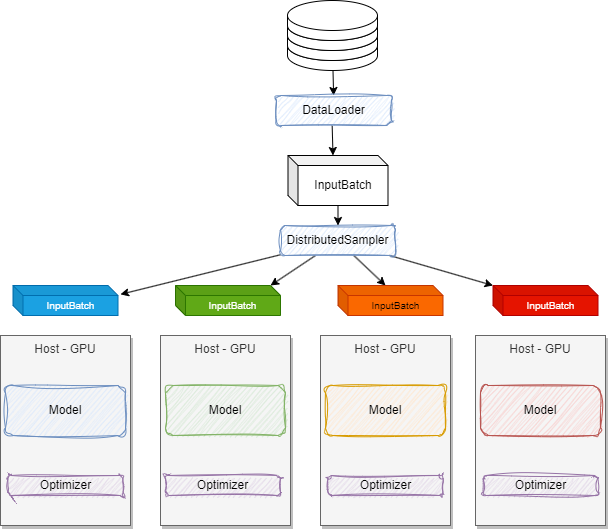

The diagram above was exported from draw.io. Its source (the exported page's mxGraphModel, read from the mxfile embedded in the PNG):
<mxGraphModel dx="1515" dy="1321" grid="1" gridSize="10" guides="1" tooltips="1" connect="1" arrows="1" fold="1" page="1" pageScale="1" pageWidth="850" pageHeight="1100" math="0" shadow="0">
  <root>
    <mxCell id="0" />
    <mxCell id="1" parent="0" />
    <mxCell id="2" value="Host - GPU" style="rounded=0;whiteSpace=wrap;html=1;fillColor=#f5f5f5;fontColor=#333333;strokeColor=#666666;shadow=1;verticalAlign=top;" parent="1" vertex="1">
      <mxGeometry x="110" y="110" width="130" height="190" as="geometry" />
    </mxCell>
    <mxCell id="7" value="Host - GPU" style="rounded=0;whiteSpace=wrap;html=1;fillColor=#f5f5f5;fontColor=#333333;strokeColor=#666666;shadow=1;verticalAlign=top;" parent="1" vertex="1">
      <mxGeometry x="270" y="110" width="130" height="190" as="geometry" />
    </mxCell>
    <mxCell id="8" value="Host - GPU" style="rounded=0;whiteSpace=wrap;html=1;fillColor=#f5f5f5;fontColor=#333333;strokeColor=#666666;shadow=1;verticalAlign=top;" parent="1" vertex="1">
      <mxGeometry x="425" y="110" width="130" height="190" as="geometry" />
    </mxCell>
    <mxCell id="9" value="Host - GPU" style="rounded=0;whiteSpace=wrap;html=1;fillColor=#f5f5f5;fontColor=#333333;strokeColor=#666666;shadow=1;verticalAlign=top;" parent="1" vertex="1">
      <mxGeometry x="-50" y="110" width="130" height="190" as="geometry" />
    </mxCell>
    <mxCell id="19" style="edgeStyle=none;html=1;" parent="1" source="14" edge="1">
      <mxGeometry relative="1" as="geometry">
        <mxPoint x="70" y="68.85714285714289" as="targetPoint" />
      </mxGeometry>
    </mxCell>
    <mxCell id="20" style="edgeStyle=none;html=1;entryX=0;entryY=0;entryDx=47.5;entryDy=0;entryPerimeter=0;" parent="1" source="14" target="35" edge="1">
      <mxGeometry relative="1" as="geometry">
        <mxPoint x="354" y="62" as="targetPoint" />
      </mxGeometry>
    </mxCell>
    <mxCell id="23" style="edgeStyle=none;html=1;entryX=0;entryY=0;entryDx=95;entryDy=0;entryPerimeter=0;" parent="1" source="14" target="34" edge="1">
      <mxGeometry relative="1" as="geometry">
        <mxPoint x="206.95000000000005" y="64.34999999999991" as="targetPoint" />
      </mxGeometry>
    </mxCell>
    <mxCell id="24" style="edgeStyle=none;html=1;entryX=0;entryY=0;entryDx=0;entryDy=0;entryPerimeter=0;" parent="1" source="14" target="36" edge="1">
      <mxGeometry relative="1" as="geometry">
        <mxPoint x="471.01" y="62" as="targetPoint" />
      </mxGeometry>
    </mxCell>
    <mxCell id="14" value="DistributedSampler" style="rounded=1;whiteSpace=wrap;html=1;shadow=0;sketch=1;curveFitting=1;jiggle=2;fillColor=#dae8fc;strokeColor=#6c8ebf;" parent="1" vertex="1">
      <mxGeometry x="230" width="115" height="30" as="geometry" />
    </mxCell>
    <mxCell id="15" value="Model" style="rounded=1;whiteSpace=wrap;html=1;shadow=0;sketch=1;curveFitting=1;jiggle=2;fillColor=#dae8fc;strokeColor=#6c8ebf;" parent="1" vertex="1">
      <mxGeometry x="-45" y="160" width="120" height="50" as="geometry" />
    </mxCell>
    <mxCell id="16" value="Model" style="rounded=1;whiteSpace=wrap;html=1;shadow=0;sketch=1;curveFitting=1;jiggle=2;fillColor=#d5e8d4;strokeColor=#82b366;" parent="1" vertex="1">
      <mxGeometry x="115" y="160" width="120" height="50" as="geometry" />
    </mxCell>
    <mxCell id="17" value="Model" style="rounded=1;whiteSpace=wrap;html=1;shadow=0;sketch=1;curveFitting=1;jiggle=2;fillColor=#ffe6cc;strokeColor=#d79b00;" parent="1" vertex="1">
      <mxGeometry x="275" y="160" width="120" height="50" as="geometry" />
    </mxCell>
    <mxCell id="18" value="Model" style="rounded=1;whiteSpace=wrap;html=1;shadow=0;sketch=1;curveFitting=1;jiggle=2;fillColor=#f8cecc;strokeColor=#b85450;" parent="1" vertex="1">
      <mxGeometry x="430" y="160" width="120" height="50" as="geometry" />
    </mxCell>
    <mxCell id="21" value="" style="group" parent="1" vertex="1" connectable="0">
      <mxGeometry x="237" y="-225" width="90" height="70" as="geometry" />
    </mxCell>
    <mxCell id="3" value="" style="shape=cylinder3;whiteSpace=wrap;html=1;boundedLbl=1;backgroundOutline=1;size=15;" parent="21" vertex="1">
      <mxGeometry y="30" width="90" height="40" as="geometry" />
    </mxCell>
    <mxCell id="4" value="" style="shape=cylinder3;whiteSpace=wrap;html=1;boundedLbl=1;backgroundOutline=1;size=15;" parent="21" vertex="1">
      <mxGeometry y="20" width="90" height="40" as="geometry" />
    </mxCell>
    <mxCell id="5" value="" style="shape=cylinder3;whiteSpace=wrap;html=1;boundedLbl=1;backgroundOutline=1;size=15;" parent="21" vertex="1">
      <mxGeometry y="10" width="90" height="40" as="geometry" />
    </mxCell>
    <mxCell id="6" value="" style="shape=cylinder3;whiteSpace=wrap;html=1;boundedLbl=1;backgroundOutline=1;size=15;" parent="21" vertex="1">
      <mxGeometry width="90" height="40" as="geometry" />
    </mxCell>
    <mxCell id="22" style="edgeStyle=none;html=1;" parent="1" source="3" target="30" edge="1">
      <mxGeometry relative="1" as="geometry" />
    </mxCell>
    <mxCell id="25" value="Optimizer" style="rounded=1;whiteSpace=wrap;html=1;shadow=0;sketch=1;curveFitting=1;jiggle=2;fillColor=#e1d5e7;strokeColor=#9673a6;" parent="1" vertex="1">
      <mxGeometry x="115" y="250" width="115" height="20" as="geometry" />
    </mxCell>
    <mxCell id="26" value="Optimizer" style="rounded=1;whiteSpace=wrap;html=1;shadow=0;sketch=1;curveFitting=1;jiggle=2;fillColor=#e1d5e7;strokeColor=#9673a6;" parent="1" vertex="1">
      <mxGeometry x="277.5" y="250" width="115" height="20" as="geometry" />
    </mxCell>
    <mxCell id="27" value="Optimizer" style="rounded=1;whiteSpace=wrap;html=1;shadow=0;sketch=1;curveFitting=1;jiggle=2;fillColor=#e1d5e7;strokeColor=#9673a6;" parent="1" vertex="1">
      <mxGeometry x="432.5" y="250" width="115" height="20" as="geometry" />
    </mxCell>
    <mxCell id="28" value="Optimizer" style="rounded=1;whiteSpace=wrap;html=1;shadow=0;sketch=1;curveFitting=1;jiggle=2;fillColor=#e1d5e7;strokeColor=#9673a6;" parent="1" vertex="1">
      <mxGeometry x="-42.5" y="250" width="115" height="20" as="geometry" />
    </mxCell>
    <mxCell id="37" style="edgeStyle=none;html=1;fontSize=10;" parent="1" source="29" target="14" edge="1">
      <mxGeometry relative="1" as="geometry" />
    </mxCell>
    <mxCell id="29" value="InputBatch" style="shape=cube;whiteSpace=wrap;html=1;boundedLbl=1;backgroundOutline=1;darkOpacity=0.05;darkOpacity2=0.1;shadow=0;size=10;" parent="1" vertex="1">
      <mxGeometry x="237.5" y="-70" width="100" height="50" as="geometry" />
    </mxCell>
    <mxCell id="32" style="edgeStyle=none;html=1;entryX=0;entryY=0;entryDx=45;entryDy=0;entryPerimeter=0;" parent="1" target="29" edge="1">
      <mxGeometry relative="1" as="geometry">
        <mxPoint x="281.66666666666674" y="-100" as="sourcePoint" />
        <mxPoint x="276" y="-70" as="targetPoint" />
      </mxGeometry>
    </mxCell>
    <mxCell id="30" value="DataLoader" style="rounded=1;whiteSpace=wrap;html=1;shadow=0;sketch=1;curveFitting=1;jiggle=2;fillColor=#dae8fc;strokeColor=#6c8ebf;" parent="1" vertex="1">
      <mxGeometry x="226" y="-130" width="115" height="30" as="geometry" />
    </mxCell>
    <mxCell id="33" value="InputBatch" style="shape=cube;whiteSpace=wrap;html=1;boundedLbl=1;backgroundOutline=1;darkOpacity=0.05;darkOpacity2=0.1;shadow=0;size=10;fontSize=10;fillColor=#1ba1e2;fontColor=#ffffff;strokeColor=#006EAF;" parent="1" vertex="1">
      <mxGeometry x="-37.5" y="60" width="105" height="30" as="geometry" />
    </mxCell>
    <mxCell id="34" value="InputBatch" style="shape=cube;whiteSpace=wrap;html=1;boundedLbl=1;backgroundOutline=1;darkOpacity=0.05;darkOpacity2=0.1;shadow=0;size=10;fontSize=10;fillColor=#60a917;fontColor=#ffffff;strokeColor=#2D7600;" parent="1" vertex="1">
      <mxGeometry x="125" y="60" width="105" height="30" as="geometry" />
    </mxCell>
    <mxCell id="35" value="InputBatch" style="shape=cube;whiteSpace=wrap;html=1;boundedLbl=1;backgroundOutline=1;darkOpacity=0.05;darkOpacity2=0.1;shadow=0;size=10;fontSize=10;fillColor=#fa6800;fontColor=#000000;strokeColor=#C73500;" parent="1" vertex="1">
      <mxGeometry x="287.5" y="60" width="105" height="30" as="geometry" />
    </mxCell>
    <mxCell id="36" value="InputBatch" style="shape=cube;whiteSpace=wrap;html=1;boundedLbl=1;backgroundOutline=1;darkOpacity=0.05;darkOpacity2=0.1;shadow=0;size=10;fontSize=10;fillColor=#e51400;fontColor=#ffffff;strokeColor=#B20000;" parent="1" vertex="1">
      <mxGeometry x="442.5" y="60" width="105" height="30" as="geometry" />
    </mxCell>
  </root>
</mxGraphModel>